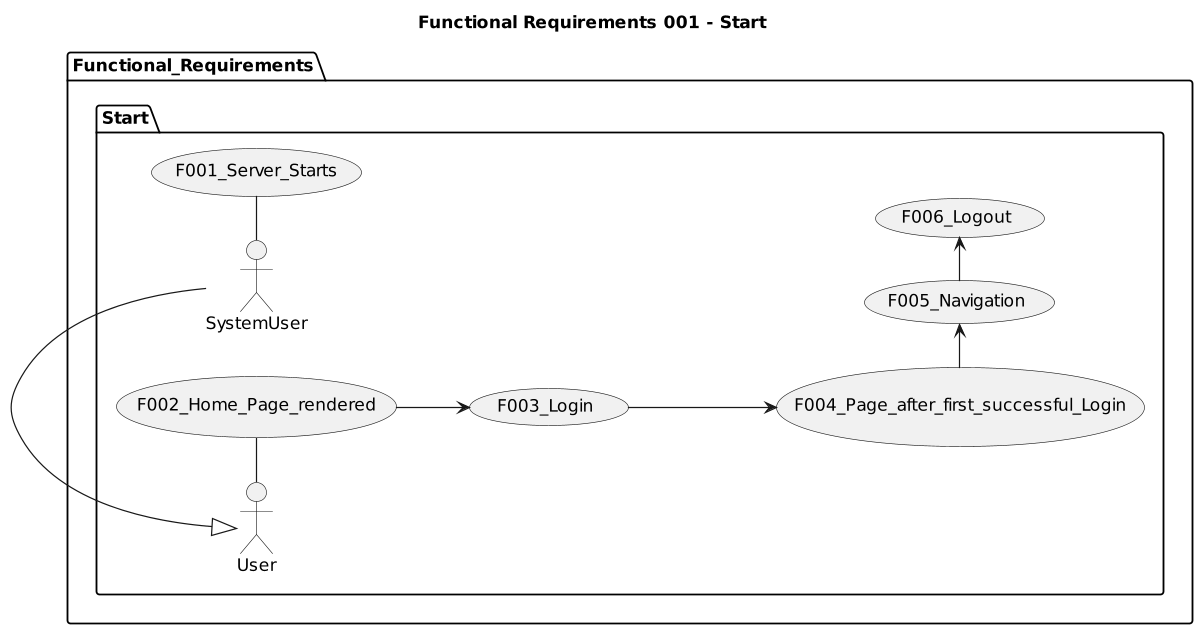

The diagram above was rendered by PlantUML. Its source (embedded in the PNG):
@startuml

title Functional Requirements 001 - Start

left to right direction
'top to bottom direction

'https://plantuml.com/use-case-diagram

scale 1200 width

package Functional_Requirements {

  package Start {
      SystemUser - (F001_Server_Starts)
      User - (F002_Home_Page_rendered)
      (F002_Home_Page_rendered) --> (F003_Login)
      (F003_Login) ---> (F004_Page_after_first_successful_Login)
      (F004_Page_after_first_successful_Login) -> (F005_Navigation)
      (F005_Navigation) -> (F006_Logout)

      User <|- SystemUser
    }
}
@enduml